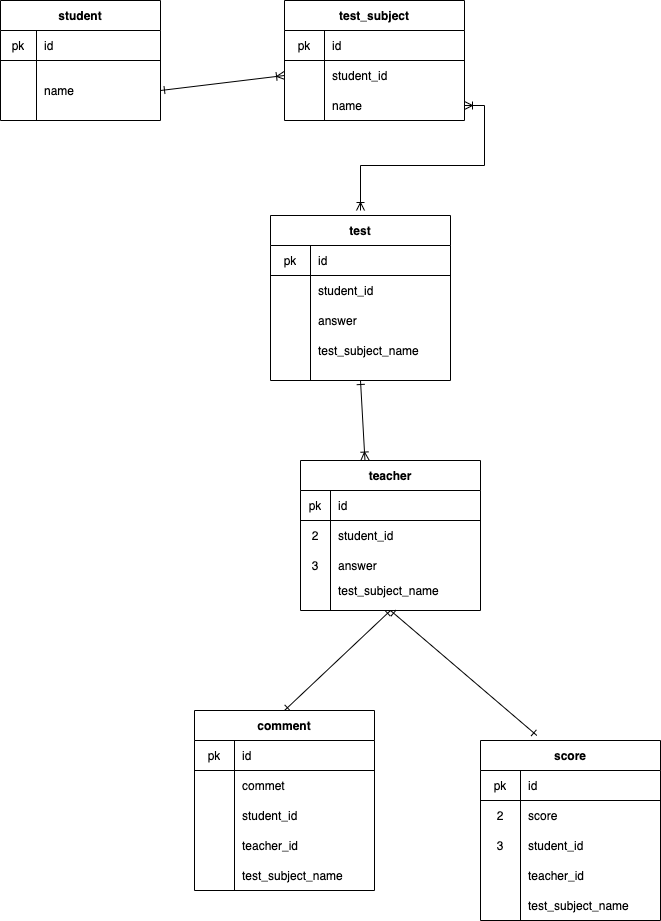

The diagram above was exported from draw.io. Its source (the exported page's mxGraphModel, read from the mxfile embedded in the PNG):
<mxGraphModel dx="476" dy="776" grid="1" gridSize="10" guides="1" tooltips="1" connect="1" arrows="1" fold="1" page="1" pageScale="1" pageWidth="827" pageHeight="1169" math="0" shadow="0">
  <root>
    <mxCell id="0" />
    <mxCell id="1" parent="0" />
    <mxCell id="103" style="edgeStyle=none;rounded=0;orthogonalLoop=1;jettySize=auto;html=1;exitX=0.5;exitY=1;exitDx=0;exitDy=0;entryX=0.5;entryY=0;entryDx=0;entryDy=0;startArrow=ERone;startFill=0;endArrow=ERone;endFill=0;" parent="1" source="12" target="32" edge="1">
      <mxGeometry relative="1" as="geometry" />
    </mxCell>
    <mxCell id="104" style="edgeStyle=none;rounded=0;orthogonalLoop=1;jettySize=auto;html=1;exitX=0.5;exitY=1;exitDx=0;exitDy=0;entryX=0.313;entryY=-0.028;entryDx=0;entryDy=0;entryPerimeter=0;startArrow=ERone;startFill=0;endArrow=ERone;endFill=0;" parent="1" source="12" target="42" edge="1">
      <mxGeometry relative="1" as="geometry" />
    </mxCell>
    <mxCell id="12" value="teacher" style="shape=table;startSize=30;container=1;collapsible=0;childLayout=tableLayout;fixedRows=1;rowLines=0;fontStyle=1;align=center;" parent="1" vertex="1">
      <mxGeometry x="340" y="500" width="180" height="150" as="geometry" />
    </mxCell>
    <mxCell id="13" value="" style="shape=partialRectangle;html=1;whiteSpace=wrap;collapsible=0;dropTarget=0;pointerEvents=0;fillColor=none;top=0;left=0;bottom=1;right=0;points=[[0,0.5],[1,0.5]];portConstraint=eastwest;" parent="12" vertex="1">
      <mxGeometry y="30" width="180" height="30" as="geometry" />
    </mxCell>
    <mxCell id="14" value="pk" style="shape=partialRectangle;html=1;whiteSpace=wrap;connectable=0;fillColor=none;top=0;left=0;bottom=0;right=0;overflow=hidden;" parent="13" vertex="1">
      <mxGeometry width="30" height="30" as="geometry" />
    </mxCell>
    <mxCell id="15" value="id" style="shape=partialRectangle;html=1;whiteSpace=wrap;connectable=0;fillColor=none;top=0;left=0;bottom=0;right=0;align=left;spacingLeft=6;overflow=hidden;" parent="13" vertex="1">
      <mxGeometry x="30" width="150" height="30" as="geometry" />
    </mxCell>
    <mxCell id="16" value="" style="shape=partialRectangle;html=1;whiteSpace=wrap;collapsible=0;dropTarget=0;pointerEvents=0;fillColor=none;top=0;left=0;bottom=0;right=0;points=[[0,0.5],[1,0.5]];portConstraint=eastwest;" parent="12" vertex="1">
      <mxGeometry y="60" width="180" height="30" as="geometry" />
    </mxCell>
    <mxCell id="17" value="2" style="shape=partialRectangle;html=1;whiteSpace=wrap;connectable=0;fillColor=none;top=0;left=0;bottom=0;right=0;overflow=hidden;" parent="16" vertex="1">
      <mxGeometry width="30" height="30" as="geometry" />
    </mxCell>
    <mxCell id="18" value="student_id" style="shape=partialRectangle;html=1;whiteSpace=wrap;connectable=0;fillColor=none;top=0;left=0;bottom=0;right=0;align=left;spacingLeft=6;overflow=hidden;" parent="16" vertex="1">
      <mxGeometry x="30" width="150" height="30" as="geometry" />
    </mxCell>
    <mxCell id="19" value="" style="shape=partialRectangle;html=1;whiteSpace=wrap;collapsible=0;dropTarget=0;pointerEvents=0;fillColor=none;top=0;left=0;bottom=0;right=0;points=[[0,0.5],[1,0.5]];portConstraint=eastwest;" parent="12" vertex="1">
      <mxGeometry y="90" width="180" height="30" as="geometry" />
    </mxCell>
    <mxCell id="20" value="3" style="shape=partialRectangle;html=1;whiteSpace=wrap;connectable=0;fillColor=none;top=0;left=0;bottom=0;right=0;overflow=hidden;" parent="19" vertex="1">
      <mxGeometry width="30" height="30" as="geometry" />
    </mxCell>
    <mxCell id="21" value="answer" style="shape=partialRectangle;html=1;whiteSpace=wrap;connectable=0;fillColor=none;top=0;left=0;bottom=0;right=0;align=left;spacingLeft=6;overflow=hidden;" parent="19" vertex="1">
      <mxGeometry x="30" width="150" height="30" as="geometry" />
    </mxCell>
    <mxCell id="173" value="" style="shape=partialRectangle;html=1;whiteSpace=wrap;collapsible=0;dropTarget=0;pointerEvents=0;fillColor=none;top=0;left=0;bottom=0;right=0;points=[[0,0.5],[1,0.5]];portConstraint=eastwest;" vertex="1" parent="12">
      <mxGeometry y="120" width="180" height="20" as="geometry" />
    </mxCell>
    <mxCell id="174" value="" style="shape=partialRectangle;html=1;whiteSpace=wrap;connectable=0;fillColor=none;top=0;left=0;bottom=0;right=0;overflow=hidden;" vertex="1" parent="173">
      <mxGeometry width="30" height="20" as="geometry" />
    </mxCell>
    <mxCell id="175" value="test_subject_name" style="shape=partialRectangle;html=1;whiteSpace=wrap;connectable=0;fillColor=none;top=0;left=0;bottom=0;right=0;align=left;spacingLeft=6;overflow=hidden;" vertex="1" parent="173">
      <mxGeometry x="30" width="150" height="20" as="geometry" />
    </mxCell>
    <mxCell id="22" value="test_subject" style="shape=table;startSize=30;container=1;collapsible=0;childLayout=tableLayout;fixedRows=1;rowLines=0;fontStyle=1;align=center;" parent="1" vertex="1">
      <mxGeometry x="324" y="40" width="180" height="120" as="geometry" />
    </mxCell>
    <mxCell id="23" value="" style="shape=partialRectangle;html=1;whiteSpace=wrap;collapsible=0;dropTarget=0;pointerEvents=0;fillColor=none;top=0;left=0;bottom=1;right=0;points=[[0,0.5],[1,0.5]];portConstraint=eastwest;" parent="22" vertex="1">
      <mxGeometry y="30" width="180" height="30" as="geometry" />
    </mxCell>
    <mxCell id="24" value="pk" style="shape=partialRectangle;html=1;whiteSpace=wrap;connectable=0;fillColor=none;top=0;left=0;bottom=0;right=0;overflow=hidden;" parent="23" vertex="1">
      <mxGeometry width="40" height="30" as="geometry" />
    </mxCell>
    <mxCell id="25" value="id" style="shape=partialRectangle;html=1;whiteSpace=wrap;connectable=0;fillColor=none;top=0;left=0;bottom=0;right=0;align=left;spacingLeft=6;overflow=hidden;" parent="23" vertex="1">
      <mxGeometry x="40" width="140" height="30" as="geometry" />
    </mxCell>
    <mxCell id="26" value="" style="shape=partialRectangle;html=1;whiteSpace=wrap;collapsible=0;dropTarget=0;pointerEvents=0;fillColor=none;top=0;left=0;bottom=0;right=0;points=[[0,0.5],[1,0.5]];portConstraint=eastwest;" parent="22" vertex="1">
      <mxGeometry y="60" width="180" height="30" as="geometry" />
    </mxCell>
    <mxCell id="27" value="" style="shape=partialRectangle;html=1;whiteSpace=wrap;connectable=0;fillColor=none;top=0;left=0;bottom=0;right=0;overflow=hidden;" parent="26" vertex="1">
      <mxGeometry width="40" height="30" as="geometry" />
    </mxCell>
    <mxCell id="28" value="student_id" style="shape=partialRectangle;html=1;whiteSpace=wrap;connectable=0;fillColor=none;top=0;left=0;bottom=0;right=0;align=left;spacingLeft=6;overflow=hidden;" parent="26" vertex="1">
      <mxGeometry x="40" width="140" height="30" as="geometry" />
    </mxCell>
    <mxCell id="156" value="" style="shape=partialRectangle;html=1;whiteSpace=wrap;collapsible=0;dropTarget=0;pointerEvents=0;fillColor=none;top=0;left=0;bottom=0;right=0;points=[[0,0.5],[1,0.5]];portConstraint=eastwest;" vertex="1" parent="22">
      <mxGeometry y="90" width="180" height="30" as="geometry" />
    </mxCell>
    <mxCell id="157" value="" style="shape=partialRectangle;html=1;whiteSpace=wrap;connectable=0;fillColor=none;top=0;left=0;bottom=0;right=0;overflow=hidden;" vertex="1" parent="156">
      <mxGeometry width="40" height="30" as="geometry" />
    </mxCell>
    <mxCell id="158" value="name" style="shape=partialRectangle;html=1;whiteSpace=wrap;connectable=0;fillColor=none;top=0;left=0;bottom=0;right=0;align=left;spacingLeft=6;overflow=hidden;" vertex="1" parent="156">
      <mxGeometry x="40" width="140" height="30" as="geometry" />
    </mxCell>
    <mxCell id="32" value="comment" style="shape=table;startSize=30;container=1;collapsible=0;childLayout=tableLayout;fixedRows=1;rowLines=0;fontStyle=1;align=center;" parent="1" vertex="1">
      <mxGeometry x="234" y="750" width="180" height="180" as="geometry" />
    </mxCell>
    <mxCell id="33" value="" style="shape=partialRectangle;html=1;whiteSpace=wrap;collapsible=0;dropTarget=0;pointerEvents=0;fillColor=none;top=0;left=0;bottom=1;right=0;points=[[0,0.5],[1,0.5]];portConstraint=eastwest;" parent="32" vertex="1">
      <mxGeometry y="30" width="180" height="30" as="geometry" />
    </mxCell>
    <mxCell id="34" value="pk" style="shape=partialRectangle;html=1;whiteSpace=wrap;connectable=0;fillColor=none;top=0;left=0;bottom=0;right=0;overflow=hidden;" parent="33" vertex="1">
      <mxGeometry width="40" height="30" as="geometry" />
    </mxCell>
    <mxCell id="35" value="id" style="shape=partialRectangle;html=1;whiteSpace=wrap;connectable=0;fillColor=none;top=0;left=0;bottom=0;right=0;align=left;spacingLeft=6;overflow=hidden;" parent="33" vertex="1">
      <mxGeometry x="40" width="140" height="30" as="geometry" />
    </mxCell>
    <mxCell id="36" value="" style="shape=partialRectangle;html=1;whiteSpace=wrap;collapsible=0;dropTarget=0;pointerEvents=0;fillColor=none;top=0;left=0;bottom=0;right=0;points=[[0,0.5],[1,0.5]];portConstraint=eastwest;" parent="32" vertex="1">
      <mxGeometry y="60" width="180" height="30" as="geometry" />
    </mxCell>
    <mxCell id="37" value="" style="shape=partialRectangle;html=1;whiteSpace=wrap;connectable=0;fillColor=none;top=0;left=0;bottom=0;right=0;overflow=hidden;" parent="36" vertex="1">
      <mxGeometry width="40" height="30" as="geometry" />
    </mxCell>
    <mxCell id="38" value="commet" style="shape=partialRectangle;html=1;whiteSpace=wrap;connectable=0;fillColor=none;top=0;left=0;bottom=0;right=0;align=left;spacingLeft=6;overflow=hidden;" parent="36" vertex="1">
      <mxGeometry x="40" width="140" height="30" as="geometry" />
    </mxCell>
    <mxCell id="39" value="" style="shape=partialRectangle;html=1;whiteSpace=wrap;collapsible=0;dropTarget=0;pointerEvents=0;fillColor=none;top=0;left=0;bottom=0;right=0;points=[[0,0.5],[1,0.5]];portConstraint=eastwest;" parent="32" vertex="1">
      <mxGeometry y="90" width="180" height="30" as="geometry" />
    </mxCell>
    <mxCell id="40" value="" style="shape=partialRectangle;html=1;whiteSpace=wrap;connectable=0;fillColor=none;top=0;left=0;bottom=0;right=0;overflow=hidden;" parent="39" vertex="1">
      <mxGeometry width="40" height="30" as="geometry" />
    </mxCell>
    <mxCell id="41" value="student_id" style="shape=partialRectangle;html=1;whiteSpace=wrap;connectable=0;fillColor=none;top=0;left=0;bottom=0;right=0;align=left;spacingLeft=6;overflow=hidden;" parent="39" vertex="1">
      <mxGeometry x="40" width="140" height="30" as="geometry" />
    </mxCell>
    <mxCell id="121" value="" style="shape=partialRectangle;html=1;whiteSpace=wrap;collapsible=0;dropTarget=0;pointerEvents=0;fillColor=none;top=0;left=0;bottom=0;right=0;points=[[0,0.5],[1,0.5]];portConstraint=eastwest;" parent="32" vertex="1">
      <mxGeometry y="120" width="180" height="30" as="geometry" />
    </mxCell>
    <mxCell id="122" value="" style="shape=partialRectangle;html=1;whiteSpace=wrap;connectable=0;fillColor=none;top=0;left=0;bottom=0;right=0;overflow=hidden;" parent="121" vertex="1">
      <mxGeometry width="40" height="30" as="geometry" />
    </mxCell>
    <mxCell id="123" value="teacher_id" style="shape=partialRectangle;html=1;whiteSpace=wrap;connectable=0;fillColor=none;top=0;left=0;bottom=0;right=0;align=left;spacingLeft=6;overflow=hidden;" parent="121" vertex="1">
      <mxGeometry x="40" width="140" height="30" as="geometry" />
    </mxCell>
    <mxCell id="189" value="" style="shape=partialRectangle;html=1;whiteSpace=wrap;collapsible=0;dropTarget=0;pointerEvents=0;fillColor=none;top=0;left=0;bottom=0;right=0;points=[[0,0.5],[1,0.5]];portConstraint=eastwest;" vertex="1" parent="32">
      <mxGeometry y="150" width="180" height="30" as="geometry" />
    </mxCell>
    <mxCell id="190" value="" style="shape=partialRectangle;html=1;whiteSpace=wrap;connectable=0;fillColor=none;top=0;left=0;bottom=0;right=0;overflow=hidden;" vertex="1" parent="189">
      <mxGeometry width="40" height="30" as="geometry" />
    </mxCell>
    <mxCell id="191" value="test_subject_name" style="shape=partialRectangle;html=1;whiteSpace=wrap;connectable=0;fillColor=none;top=0;left=0;bottom=0;right=0;align=left;spacingLeft=6;overflow=hidden;" vertex="1" parent="189">
      <mxGeometry x="40" width="140" height="30" as="geometry" />
    </mxCell>
    <mxCell id="42" value="score" style="shape=table;startSize=30;container=1;collapsible=0;childLayout=tableLayout;fixedRows=1;rowLines=0;fontStyle=1;align=center;" parent="1" vertex="1">
      <mxGeometry x="520" y="780" width="180" height="180" as="geometry" />
    </mxCell>
    <mxCell id="43" value="" style="shape=partialRectangle;html=1;whiteSpace=wrap;collapsible=0;dropTarget=0;pointerEvents=0;fillColor=none;top=0;left=0;bottom=1;right=0;points=[[0,0.5],[1,0.5]];portConstraint=eastwest;" parent="42" vertex="1">
      <mxGeometry y="30" width="180" height="30" as="geometry" />
    </mxCell>
    <mxCell id="44" value="pk" style="shape=partialRectangle;html=1;whiteSpace=wrap;connectable=0;fillColor=none;top=0;left=0;bottom=0;right=0;overflow=hidden;" parent="43" vertex="1">
      <mxGeometry width="40" height="30" as="geometry" />
    </mxCell>
    <mxCell id="45" value="id" style="shape=partialRectangle;html=1;whiteSpace=wrap;connectable=0;fillColor=none;top=0;left=0;bottom=0;right=0;align=left;spacingLeft=6;overflow=hidden;" parent="43" vertex="1">
      <mxGeometry x="40" width="140" height="30" as="geometry" />
    </mxCell>
    <mxCell id="46" value="" style="shape=partialRectangle;html=1;whiteSpace=wrap;collapsible=0;dropTarget=0;pointerEvents=0;fillColor=none;top=0;left=0;bottom=0;right=0;points=[[0,0.5],[1,0.5]];portConstraint=eastwest;" parent="42" vertex="1">
      <mxGeometry y="60" width="180" height="30" as="geometry" />
    </mxCell>
    <mxCell id="47" value="2" style="shape=partialRectangle;html=1;whiteSpace=wrap;connectable=0;fillColor=none;top=0;left=0;bottom=0;right=0;overflow=hidden;" parent="46" vertex="1">
      <mxGeometry width="40" height="30" as="geometry" />
    </mxCell>
    <mxCell id="48" value="score" style="shape=partialRectangle;html=1;whiteSpace=wrap;connectable=0;fillColor=none;top=0;left=0;bottom=0;right=0;align=left;spacingLeft=6;overflow=hidden;" parent="46" vertex="1">
      <mxGeometry x="40" width="140" height="30" as="geometry" />
    </mxCell>
    <mxCell id="49" value="" style="shape=partialRectangle;html=1;whiteSpace=wrap;collapsible=0;dropTarget=0;pointerEvents=0;fillColor=none;top=0;left=0;bottom=0;right=0;points=[[0,0.5],[1,0.5]];portConstraint=eastwest;" parent="42" vertex="1">
      <mxGeometry y="90" width="180" height="30" as="geometry" />
    </mxCell>
    <mxCell id="50" value="3" style="shape=partialRectangle;html=1;whiteSpace=wrap;connectable=0;fillColor=none;top=0;left=0;bottom=0;right=0;overflow=hidden;" parent="49" vertex="1">
      <mxGeometry width="40" height="30" as="geometry" />
    </mxCell>
    <mxCell id="51" value="student_id" style="shape=partialRectangle;html=1;whiteSpace=wrap;connectable=0;fillColor=none;top=0;left=0;bottom=0;right=0;align=left;spacingLeft=6;overflow=hidden;" parent="49" vertex="1">
      <mxGeometry x="40" width="140" height="30" as="geometry" />
    </mxCell>
    <mxCell id="124" value="" style="shape=partialRectangle;html=1;whiteSpace=wrap;collapsible=0;dropTarget=0;pointerEvents=0;fillColor=none;top=0;left=0;bottom=0;right=0;points=[[0,0.5],[1,0.5]];portConstraint=eastwest;" parent="42" vertex="1">
      <mxGeometry y="120" width="180" height="30" as="geometry" />
    </mxCell>
    <mxCell id="125" value="" style="shape=partialRectangle;html=1;whiteSpace=wrap;connectable=0;fillColor=none;top=0;left=0;bottom=0;right=0;overflow=hidden;" parent="124" vertex="1">
      <mxGeometry width="40" height="30" as="geometry" />
    </mxCell>
    <mxCell id="126" value="teacher_id" style="shape=partialRectangle;html=1;whiteSpace=wrap;connectable=0;fillColor=none;top=0;left=0;bottom=0;right=0;align=left;spacingLeft=6;overflow=hidden;" parent="124" vertex="1">
      <mxGeometry x="40" width="140" height="30" as="geometry" />
    </mxCell>
    <mxCell id="192" value="" style="shape=partialRectangle;html=1;whiteSpace=wrap;collapsible=0;dropTarget=0;pointerEvents=0;fillColor=none;top=0;left=0;bottom=0;right=0;points=[[0,0.5],[1,0.5]];portConstraint=eastwest;" vertex="1" parent="42">
      <mxGeometry y="150" width="180" height="30" as="geometry" />
    </mxCell>
    <mxCell id="193" value="" style="shape=partialRectangle;html=1;whiteSpace=wrap;connectable=0;fillColor=none;top=0;left=0;bottom=0;right=0;overflow=hidden;" vertex="1" parent="192">
      <mxGeometry width="40" height="30" as="geometry" />
    </mxCell>
    <mxCell id="194" value="test_subject_name" style="shape=partialRectangle;html=1;whiteSpace=wrap;connectable=0;fillColor=none;top=0;left=0;bottom=0;right=0;align=left;spacingLeft=6;overflow=hidden;" vertex="1" parent="192">
      <mxGeometry x="40" width="140" height="30" as="geometry" />
    </mxCell>
    <mxCell id="52" value="student" style="shape=table;startSize=30;container=1;collapsible=0;childLayout=tableLayout;fixedRows=1;rowLines=0;fontStyle=1;align=center;" parent="1" vertex="1">
      <mxGeometry x="40" y="40" width="160" height="120" as="geometry" />
    </mxCell>
    <mxCell id="53" value="" style="shape=partialRectangle;html=1;whiteSpace=wrap;collapsible=0;dropTarget=0;pointerEvents=0;fillColor=none;top=0;left=0;bottom=1;right=0;points=[[0,0.5],[1,0.5]];portConstraint=eastwest;" parent="52" vertex="1">
      <mxGeometry y="30" width="160" height="30" as="geometry" />
    </mxCell>
    <mxCell id="54" value="pk" style="shape=partialRectangle;html=1;whiteSpace=wrap;connectable=0;fillColor=none;top=0;left=0;bottom=0;right=0;overflow=hidden;" parent="53" vertex="1">
      <mxGeometry width="36" height="30" as="geometry" />
    </mxCell>
    <mxCell id="55" value="id" style="shape=partialRectangle;html=1;whiteSpace=wrap;connectable=0;fillColor=none;top=0;left=0;bottom=0;right=0;align=left;spacingLeft=6;overflow=hidden;" parent="53" vertex="1">
      <mxGeometry x="36" width="124" height="30" as="geometry" />
    </mxCell>
    <mxCell id="56" value="" style="shape=partialRectangle;html=1;whiteSpace=wrap;collapsible=0;dropTarget=0;pointerEvents=0;fillColor=none;top=0;left=0;bottom=0;right=0;points=[[0,0.5],[1,0.5]];portConstraint=eastwest;" parent="52" vertex="1">
      <mxGeometry y="60" width="160" height="60" as="geometry" />
    </mxCell>
    <mxCell id="57" value="" style="shape=partialRectangle;html=1;whiteSpace=wrap;connectable=0;fillColor=none;top=0;left=0;bottom=0;right=0;overflow=hidden;" parent="56" vertex="1">
      <mxGeometry width="36" height="60" as="geometry" />
    </mxCell>
    <mxCell id="58" value="name" style="shape=partialRectangle;html=1;whiteSpace=wrap;connectable=0;fillColor=none;top=0;left=0;bottom=0;right=0;align=left;spacingLeft=6;overflow=hidden;" parent="56" vertex="1">
      <mxGeometry x="36" width="124" height="60" as="geometry" />
    </mxCell>
    <mxCell id="99" style="edgeStyle=none;rounded=0;orthogonalLoop=1;jettySize=auto;html=1;exitX=0.5;exitY=1;exitDx=0;exitDy=0;entryX=0.358;entryY=-0.003;entryDx=0;entryDy=0;entryPerimeter=0;startArrow=ERone;startFill=0;endArrow=ERoneToMany;endFill=0;" parent="1" source="76" target="12" edge="1">
      <mxGeometry relative="1" as="geometry" />
    </mxCell>
    <mxCell id="76" value="test" style="shape=table;startSize=30;container=1;collapsible=0;childLayout=tableLayout;fixedRows=1;rowLines=0;fontStyle=1;align=center;" parent="1" vertex="1">
      <mxGeometry x="310" y="255" width="180" height="165" as="geometry" />
    </mxCell>
    <mxCell id="77" value="" style="shape=partialRectangle;html=1;whiteSpace=wrap;collapsible=0;dropTarget=0;pointerEvents=0;fillColor=none;top=0;left=0;bottom=1;right=0;points=[[0,0.5],[1,0.5]];portConstraint=eastwest;" parent="76" vertex="1">
      <mxGeometry y="30" width="180" height="30" as="geometry" />
    </mxCell>
    <mxCell id="78" value="pk" style="shape=partialRectangle;html=1;whiteSpace=wrap;connectable=0;fillColor=none;top=0;left=0;bottom=0;right=0;overflow=hidden;" parent="77" vertex="1">
      <mxGeometry width="40" height="30" as="geometry" />
    </mxCell>
    <mxCell id="79" value="id" style="shape=partialRectangle;html=1;whiteSpace=wrap;connectable=0;fillColor=none;top=0;left=0;bottom=0;right=0;align=left;spacingLeft=6;overflow=hidden;" parent="77" vertex="1">
      <mxGeometry x="40" width="140" height="30" as="geometry" />
    </mxCell>
    <mxCell id="93" value="" style="shape=partialRectangle;html=1;whiteSpace=wrap;collapsible=0;dropTarget=0;pointerEvents=0;fillColor=none;top=0;left=0;bottom=0;right=0;points=[[0,0.5],[1,0.5]];portConstraint=eastwest;" parent="76" vertex="1">
      <mxGeometry y="60" width="180" height="30" as="geometry" />
    </mxCell>
    <mxCell id="94" value="" style="shape=partialRectangle;html=1;whiteSpace=wrap;connectable=0;fillColor=none;top=0;left=0;bottom=0;right=0;overflow=hidden;" parent="93" vertex="1">
      <mxGeometry width="40" height="30" as="geometry" />
    </mxCell>
    <mxCell id="95" value="student_id" style="shape=partialRectangle;html=1;whiteSpace=wrap;connectable=0;fillColor=none;top=0;left=0;bottom=0;right=0;align=left;spacingLeft=6;overflow=hidden;" parent="93" vertex="1">
      <mxGeometry x="40" width="140" height="30" as="geometry" />
    </mxCell>
    <mxCell id="105" value="" style="shape=partialRectangle;html=1;whiteSpace=wrap;collapsible=0;dropTarget=0;pointerEvents=0;fillColor=none;top=0;left=0;bottom=0;right=0;points=[[0,0.5],[1,0.5]];portConstraint=eastwest;" parent="76" vertex="1">
      <mxGeometry y="90" width="180" height="30" as="geometry" />
    </mxCell>
    <mxCell id="106" value="" style="shape=partialRectangle;html=1;whiteSpace=wrap;connectable=0;fillColor=none;top=0;left=0;bottom=0;right=0;overflow=hidden;" parent="105" vertex="1">
      <mxGeometry width="40" height="30" as="geometry" />
    </mxCell>
    <mxCell id="107" value="answer" style="shape=partialRectangle;html=1;whiteSpace=wrap;connectable=0;fillColor=none;top=0;left=0;bottom=0;right=0;align=left;spacingLeft=6;overflow=hidden;" parent="105" vertex="1">
      <mxGeometry x="40" width="140" height="30" as="geometry" />
    </mxCell>
    <mxCell id="169" value="" style="shape=partialRectangle;html=1;whiteSpace=wrap;collapsible=0;dropTarget=0;pointerEvents=0;fillColor=none;top=0;left=0;bottom=0;right=0;points=[[0,0.5],[1,0.5]];portConstraint=eastwest;" vertex="1" parent="76">
      <mxGeometry y="120" width="180" height="30" as="geometry" />
    </mxCell>
    <mxCell id="170" value="" style="shape=partialRectangle;html=1;whiteSpace=wrap;connectable=0;fillColor=none;top=0;left=0;bottom=0;right=0;overflow=hidden;" vertex="1" parent="169">
      <mxGeometry width="40" height="30" as="geometry" />
    </mxCell>
    <mxCell id="171" value="test_subject_name" style="shape=partialRectangle;html=1;whiteSpace=wrap;connectable=0;fillColor=none;top=0;left=0;bottom=0;right=0;align=left;spacingLeft=6;overflow=hidden;" vertex="1" parent="169">
      <mxGeometry x="40" width="140" height="30" as="geometry" />
    </mxCell>
    <mxCell id="96" style="edgeStyle=none;rounded=0;orthogonalLoop=1;jettySize=auto;html=1;exitX=1;exitY=0.5;exitDx=0;exitDy=0;entryX=0;entryY=0.5;entryDx=0;entryDy=0;startArrow=ERone;startFill=0;endArrow=ERoneToMany;endFill=0;" parent="1" source="56" target="26" edge="1">
      <mxGeometry relative="1" as="geometry" />
    </mxCell>
    <mxCell id="195" style="edgeStyle=orthogonalEdgeStyle;rounded=0;orthogonalLoop=1;jettySize=auto;html=1;exitX=1;exitY=0.5;exitDx=0;exitDy=0;startArrow=ERoneToMany;startFill=0;endArrow=ERoneToMany;endFill=0;" edge="1" parent="1" source="156">
      <mxGeometry relative="1" as="geometry">
        <mxPoint x="400" y="250" as="targetPoint" />
      </mxGeometry>
    </mxCell>
  </root>
</mxGraphModel>